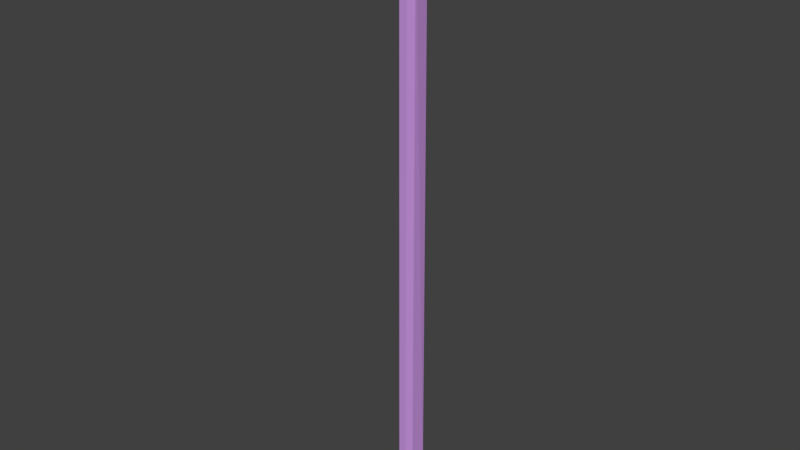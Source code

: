# Source: WaterTrashPeriscope.blend  (saved by Blender 2.78.0; exported with 4.5.12 LTS)
import bpy
from mathutils import Matrix  # noqa: F401  (used for matrix-valued properties, if any)

bpy.ops.wm.read_factory_settings(use_empty=True)
scene = bpy.context.scene
scene.name = 'Scene'

# ---- collections
col_collection_1 = bpy.data.collections.new('Collection 1'); scene.collection.children.link(col_collection_1)

# ---- materials (node trees are filled in below, after node groups)
mat_periscope01 = bpy.data.materials.new('Periscope01')
mat_periscope01.alpha_threshold = 0.0
mat_periscope01.use_transparent_shadow = False
mat_periscope01.diffuse_color = (0.6217, 0.3213, 0.8, 1.0)
mat_periscope01.roughness = 0.5
mat_periscope02 = bpy.data.materials.new('Periscope02')
mat_periscope02.alpha_threshold = 0.0
mat_periscope02.use_transparent_shadow = False
mat_periscope02.diffuse_color = (0.02887, 0.02337, 0.03268, 1.0)
mat_periscope02.roughness = 0.5
mat_periscope02.specular_intensity = 0.75

# ---- material node trees

# ---- world
world_world = bpy.data.worlds.new('World'); scene.world = world_world
world_world.color = (0.05088, 0.05088, 0.05088)
world_world.use_sun_shadow = False
world_world.sun_shadow_jitter_overblur = 0.0
world_world.cycles.sampling_method = 'MANUAL'

# ---- meshes
me_cube_001 = bpy.data.meshes.new('Cube.001')
me_cube_001.from_pydata([(0.04267, 0.04267, -2.031), (0.03436, 0.04267, 0.9901), (0.04267, -0.04267, -2.031), (0.04267, -0.04267, 1.0), (-0.04267, 0.04267, -2.031), (-0.03436, 0.04267, 0.9901), (-0.04267, -0.04267, -2.031), (-0.04267, -0.04267, 1.0), (0.03367, 0.04267, 0.9071), (0.04267, -0.04267, 0.9071), (-0.04267, -0.04267, 0.9071), (-0.03367, 0.04267, 0.9071), (0.04267, -0.1162, 1.0), (-0.04267, -0.1162, 1.0), (0.04267, -0.1162, 0.9071), (-0.04267, -0.1162, 0.9071), (0.04564, -0.116, 1.003), (-0.04564, -0.116, 1.003), (0.04564, -0.116, 0.9038), (-0.04564, -0.116, 0.9038), (0.04625, -0.2203, 1.004), (-0.04625, -0.2203, 1.004), (0.04625, -0.2203, 0.9032), (-0.04625, -0.2203, 0.9032), (0.03161, -0.2254, 0.988), (-0.03161, -0.2254, 0.988), (0.03161, -0.2254, 0.9191), (-0.03161, -0.2254, 0.9191), (0.0326, -0.1888, 0.989), (-0.0326, -0.1888, 0.989), (0.0326, -0.1888, 0.9181), (-0.0326, -0.1888, 0.9181), (0.043, -0.1594, 0.9066), (-0.043, -0.1594, 0.9066), (0.043, -0.1594, 1.0), (-0.043, -0.1594, 1.0), (0.047, 0.047, 0.9535), (0.0488, -0.04267, 0.9535), (-0.0488, -0.04267, 0.9535), (-0.047, 0.047, 0.9535), (0.047, -0.1119, 0.9535), (-0.047, -0.1119, 0.9535), (0.06383, -0.1115, 0.9535), (-0.06383, -0.1115, 0.9535), (0.0622, -0.2254, 0.9535), (-0.0622, -0.2254, 0.9535), (0.04347, -0.2296, 0.9535), (-0.04347, -0.2296, 0.9535), (0.04222, -0.1935, 0.9535), (-0.04222, -0.1935, 0.9535), (-0.06176, -0.1594, 0.9535), (0.06176, -0.1594, 0.9535), (0.0, -0.04567, -2.034), (0.0, -0.04267, 1.004), (0.0, 0.04567, -2.034), (0.0, 0.04552, 0.9932), (0.0, 0.04691, 0.9069), (0.0, -0.04567, 0.9041), (0.0, -0.1132, 1.003), (0.0, -0.1132, 0.9041), (0.0, -0.1131, 1.018), (0.0, -0.1131, 0.8891), (0.0, -0.2236, 1.017), (0.0, -0.2236, 0.8903), (0.0, -0.228, 0.9978), (0.0, -0.228, 0.9093), (0.0, -0.1919, 0.9971), (0.0, -0.1919, 0.91), (0.0, -0.1594, 1.016), (0.0, -0.1594, 0.8915), (0.0, 0.05125, 0.9535), (0.0, -0.204, 0.983), (-0.02135, -0.2014, 0.9776), (0.02798, -0.2054, 0.9535), (0.02135, -0.2014, 0.9295), (-0.02798, -0.2054, 0.9535), (-0.02135, -0.2014, 0.9295), (0.0, -0.204, 0.9241), (0.02135, -0.2014, 0.9776), (0.0, -0.1919, 0.9971), (-0.0326, -0.1888, 0.989), (0.04222, -0.1935, 0.9535), (0.0326, -0.1888, 0.9181), (-0.04222, -0.1935, 0.9535), (-0.0326, -0.1888, 0.9181), (0.0, -0.1919, 0.91), (0.0326, -0.1888, 0.989)], [], [(36, 1, 3, 37), (57, 9, 14, 59), (38, 7, 5, 39), (70, 55, 1, 36), (52, 6, 4, 54), (53, 3, 1, 55), (54, 56, 8, 0), (6, 10, 11, 4), (52, 57, 10, 6), (0, 8, 9, 2), (41, 15, 19, 43), (53, 7, 13, 58), (38, 10, 15, 41), (37, 3, 12, 40), (69, 32, 22, 63), (58, 13, 17, 60), (59, 14, 18, 61), (40, 12, 16, 42), (45, 23, 27, 47), (51, 34, 20, 44), (50, 33, 23, 45), (68, 35, 21, 62), (64, 25, 29, 66), (62, 21, 25, 64), (63, 22, 26, 65), (44, 20, 24, 46), (28, 66, 79, 86), (65, 26, 30, 67), (46, 24, 28, 48), (47, 27, 31, 49), (60, 17, 35, 68), (43, 19, 33, 50), (42, 16, 34, 51), (61, 18, 32, 69), (18, 42, 51, 32), (17, 43, 50, 35), (25, 47, 49, 29), (26, 46, 48, 30), (66, 29, 80, 79), (22, 44, 46, 26), (35, 50, 45, 21), (32, 51, 44, 22), (21, 45, 47, 25), (14, 40, 42, 18), (9, 37, 40, 14), (7, 38, 41, 13), (13, 41, 43, 17), (56, 70, 36, 8), (10, 38, 39, 11), (8, 36, 37, 9), (11, 39, 70, 56), (49, 31, 84, 83), (19, 61, 69, 33), (16, 60, 68, 34), (27, 65, 67, 31), (48, 28, 86, 81), (23, 63, 65, 27), (20, 62, 64, 24), (24, 64, 66, 28), (34, 68, 62, 20), (15, 59, 61, 19), (12, 58, 60, 16), (33, 69, 63, 23), (3, 53, 58, 12), (2, 9, 57, 52), (4, 11, 56, 54), (7, 53, 55, 5), (2, 52, 54, 0), (39, 5, 55, 70), (10, 57, 59, 15), (73, 78, 71, 72, 75, 76, 77, 74), (29, 49, 83, 80), (31, 67, 85, 84), (30, 48, 81, 82), (67, 30, 82, 85), (72, 71, 79, 80), (73, 74, 82, 81), (76, 75, 83, 84), (77, 76, 84, 85), (78, 73, 81, 86), (75, 72, 80, 83), (71, 78, 86, 79), (74, 77, 85, 82)])
me_cube_001.polygons.foreach_set('material_index', [0, 0, 0, 0, 0, 0, 0, 0, 0, 0, 0, 0, 0, 0, 0, 0, 0, 0, 0, 0, 0, 0, 0, 0, 0, 0, 0, 0, 0, 0, 0, 0, 0, 0, 0, 0, 0, 0, 0, 0, 0, 0, 0, 0, 0, 0, 0, 0, 0, 0, 0, 0, 0, 0, 0, 0, 0, 0, 0, 0, 0, 0, 0, 0, 0, 0, 0, 0, 0, 0, 1, 0, 0, 0, 0, 1, 1, 1, 1, 1, 1, 1, 1])
me_cube_001.materials.append(mat_periscope01)
me_cube_001.materials.append(mat_periscope02)
me_cube_001.use_remesh_preserve_volume = False
me_cube_001.use_remesh_preserve_attributes = False
me_cube_001.use_mirror_vertex_groups = False
me_cube_001.update()

# ---- objects
ob_cube = bpy.data.objects.new('Cube', me_cube_001)

# ---- transforms, parenting, visibility, modifiers, constraints
ob_cube.location = (0.0, 0.0, 0.0)
ob_cube.lineart.crease_threshold = 0.0

# ---- collection membership
col_collection_1.objects.link(ob_cube)

# ---- scene / render settings (as saved in the file)
scene.frame_start = 1; scene.frame_end = 250; scene.frame_set(1)
scene.render.engine = 'BLENDER_EEVEE_NEXT'
scene.render.resolution_percentage = 50
scene.render.dither_intensity = 0.0
scene.cycles.use_denoising = False
scene.cycles.samples = 128
scene.cycles.sampling_pattern = 'TABULATED_SOBOL'
scene.cycles.light_sampling_threshold = 0.0
scene.cycles.use_adaptive_sampling = False
scene.cycles.use_light_tree = False
scene.cycles.blur_glossy = 0.0
scene.cycles.sample_clamp_indirect = 0.0
scene.view_settings.view_transform = 'Standard'
bpy.context.view_layer.update()

# ---- added for rendering (the .blend has no active camera and no usable light): camera, sun
cam_auto = bpy.data.cameras.new('AutoCamera')
cam_auto.lens = 50.0
cam_auto.sensor_width = 36.0
cam_auto.clip_end = 1000.0
ob_auto_camera = bpy.data.objects.new('AutoCamera', cam_auto)
scene.collection.objects.link(ob_auto_camera)
ob_auto_camera.location = (2.83798, -3.49475, 1.76249)
ob_auto_camera.rotation_euler = (1.09748, -7.21219e-08, 0.694738)
scene.camera = ob_auto_camera
light_auto_sun = bpy.data.lights.new('AutoSun', 'SUN')
light_auto_sun.energy = 3.0
light_auto_sun.angle = 0.0523599
ob_auto_sun = bpy.data.objects.new('AutoSun', light_auto_sun)
scene.collection.objects.link(ob_auto_sun)
ob_auto_sun.rotation_euler = (0.872665, 0.174533, 0.523599)
bpy.context.view_layer.update()
